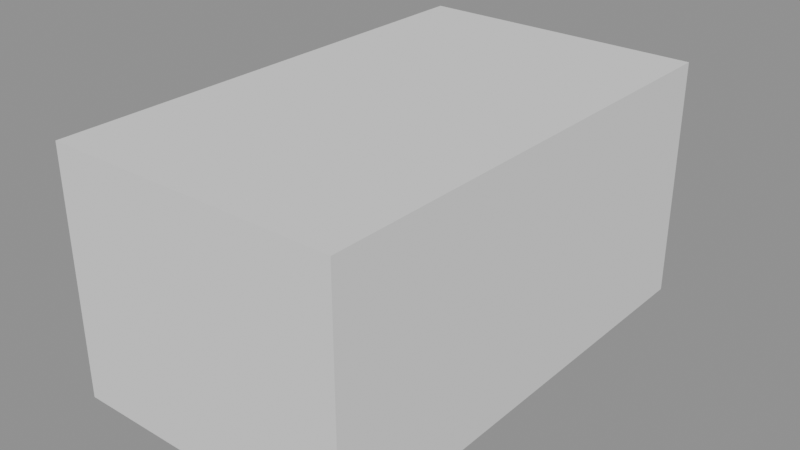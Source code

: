 # Source: SM_Item_Nails.blend  (saved by Blender 4.5.90; exported with 4.5.12 LTS)
import bpy
from mathutils import Matrix  # noqa: F401  (used for matrix-valued properties, if any)

bpy.ops.wm.read_factory_settings(use_empty=True)
scene = bpy.context.scene
scene.name = 'Scene'

# ---- materials (node trees are filled in below, after node groups)
mat_product_tan = bpy.data.materials.new('product_tan')

# ---- material node trees

# ---- meshes
me_sm_item_nails = bpy.data.meshes.new('SM_Item_Nails')
me_sm_item_nails.from_pydata([(-0.09, -0.15, 0.0), (-0.09, -0.15, 0.15), (-0.09, 0.15, 0.0), (-0.09, 0.15, 0.15), (0.09, -0.15, 0.0), (0.09, -0.15, 0.15), (0.09, 0.15, 0.0), (0.09, 0.15, 0.15)], [], [(0, 1, 3, 2), (2, 3, 7, 6), (6, 7, 5, 4), (4, 5, 1, 0), (2, 6, 4, 0), (7, 3, 1, 5)])
me_sm_item_nails.materials.append(mat_product_tan)
me_sm_item_nails.update()

# ---- objects
ob_sm_item_nails = bpy.data.objects.new('SM_Item_Nails', me_sm_item_nails)

# ---- transforms, parenting, visibility, modifiers, constraints
ob_sm_item_nails.location = (0.0, 0.0, 0.0)

# ---- collection membership
scene.collection.objects.link(ob_sm_item_nails)

# ---- scene / render settings (as saved in the file)
scene.frame_start = 1; scene.frame_end = 250; scene.frame_set(1)
scene.render.engine = 'BLENDER_EEVEE_NEXT'
bpy.context.view_layer.update()

# ---- added for rendering (the .blend has no active camera and no usable light): camera, sun + grey world if the file has none
cam_auto = bpy.data.cameras.new('AutoCamera')
cam_auto.lens = 50.0
cam_auto.sensor_width = 36.0
cam_auto.clip_end = 1000.0
ob_auto_camera = bpy.data.objects.new('AutoCamera', cam_auto)
scene.collection.objects.link(ob_auto_camera)
ob_auto_camera.location = (0.352193, -0.422632, 0.356755)
ob_auto_camera.rotation_euler = (1.09748, -7.21219e-08, 0.694738)
scene.camera = ob_auto_camera
light_auto_sun = bpy.data.lights.new('AutoSun', 'SUN')
light_auto_sun.energy = 3.0
light_auto_sun.angle = 0.0523599
ob_auto_sun = bpy.data.objects.new('AutoSun', light_auto_sun)
scene.collection.objects.link(ob_auto_sun)
ob_auto_sun.rotation_euler = (0.872665, 0.174533, 0.523599)
if scene.world is None:
    world_auto = bpy.data.worlds.new('AutoWorld')
    world_auto.color = (0.3, 0.3, 0.3)
    scene.world = world_auto
bpy.context.view_layer.update()
